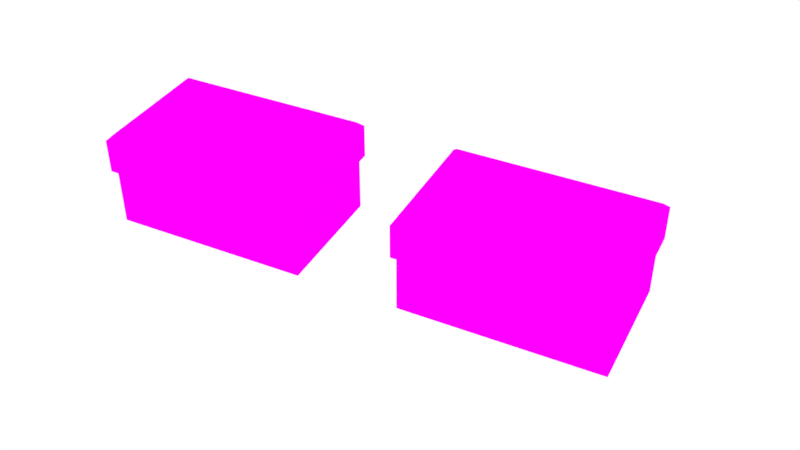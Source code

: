 # Source: medic_and_ammo_box.blend  (saved by Blender 4.1.24; exported with 4.5.12 LTS)
import bpy
from mathutils import Matrix  # noqa: F401  (used for matrix-valued properties, if any)

bpy.ops.wm.read_factory_settings(use_empty=True)
scene = bpy.context.scene
scene.name = 'Scene'

# ---- collections
col_collection = bpy.data.collections.new('Collection'); scene.collection.children.link(col_collection)
col_camera = bpy.data.collections.new('Camera'); col_collection.children.link(col_camera)

# ---- images (referenced by path relative to the original .blend; pixels are not part of the script)
import os
ASSET_DIR = os.environ.get("B2B_ASSET_DIR", "")  # directory of the original .blend (textures are referenced by path, not embedded)
HERE = os.path.dirname(os.path.abspath(__file__))  # packed textures are extracted next to this script under _unpacked/

def load_image(name, relpath, width, height, colorspace="sRGB"):
    """Load a texture the original file referenced (path relative to the .blend, or extracted next to this script)."""
    p = next((c for c in (os.path.join(HERE, relpath), os.path.join(ASSET_DIR, relpath)) if relpath and os.path.exists(c)), "")
    if p:
        img = bpy.data.images.load(p, check_existing=True)
        img.name = name
    else:  # same state as the original file: an image datablock whose file is absent (Cycles renders it pink)
        img = bpy.data.images.new(name, width, height)
        img.source = "FILE"
        img.filepath = "//" + (relpath or name)
    img.colorspace_settings.name = colorspace
    return img
img_medic_ammo_texture_1024x1024 = load_image('medic ammo texture 1024x1024', 'Texture/medic ammo texture 1024x1024.png', 1024, 1024, 'sRGB')

# ---- materials (node trees are filled in below, after node groups)
mat_medic_ammo = bpy.data.materials.new('medic ammo')
mat_medic_ammo.alpha_threshold = 0.0
mat_medic_ammo.use_transparent_shadow = False
mat_medic_ammo.roughness = 0.5
mat_medic_ammo.line_color = (0.0, 0.0, 0.0, 1.0)

# ---- material node trees
mat_medic_ammo.use_nodes = True; mat_medic_ammo.node_tree.nodes.clear()
_N = mat_medic_ammo.node_tree.nodes; _L = mat_medic_ammo.node_tree.links
n0 = _N.new('ShaderNodeOutputMaterial'); n0.name = 'Material Output'; n0.location = (300, 300)
n1 = _N.new('ShaderNodeBsdfPrincipled'); n1.name = 'Principled BSDF'; n1.location = (10, 300)
n1.inputs[3].default_value = 1.0
n2 = _N.new('ShaderNodeTexImage'); n2.name = 'Image Texture'; n2.location = (-280, 280)
n2.image = img_medic_ammo_texture_1024x1024
_L.new(n1.outputs[0], n0.inputs[0])
_L.new(n2.outputs[0], n1.inputs[0])
n0.is_active_output = True

# ---- world
world_world = bpy.data.worlds.new('World'); scene.world = world_world
world_world.use_nodes = True; world_world.node_tree.nodes.clear()
_N = world_world.node_tree.nodes; _L = world_world.node_tree.links
n0 = _N.new('ShaderNodeOutputWorld'); n0.name = 'World Output'; n0.location = (300, 300)
n1 = _N.new('ShaderNodeBackground'); n1.name = 'Background'; n1.location = (10, 300)
n1.inputs[0].default_value = (1.0, 1.0, 1.0, 1.0)
_L.new(n1.outputs[0], n0.inputs[0])
n0.is_active_output = True
world_world.color = (0.05088, 0.05088, 0.05088)
world_world.use_sun_shadow = False
world_world.sun_shadow_jitter_overblur = 0.0

# ---- cameras
cam_camera_001 = bpy.data.cameras.new('Camera.001')

# ---- meshes
me_cube_001 = bpy.data.meshes.new('Cube.001')
me_cube_001.from_pydata([(-0.6579, -0.4137, 0.05541), (-0.6579, 0.4137, 0.05541), (0.6579, -0.4137, 0.05541), (0.6579, 0.4137, 0.05541), (-0.6857, -0.4415, 0.05541), (-0.6857, 0.4415, 0.05541), (0.6857, 0.4415, 0.05541), (0.6857, -0.4415, 0.05541), (-0.6214, -0.3773, -0.3768), (-0.6579, -0.4137, -0.3403), (-0.6214, 0.3773, -0.3768), (-0.6579, 0.4137, -0.3403), (0.6214, -0.3773, -0.3768), (0.6579, -0.4137, -0.3403), (0.6214, 0.3773, -0.3768), (0.6579, 0.4137, -0.3403), (-0.6857, -0.4415, 0.2849), (-0.6492, -0.405, 0.3214), (-0.6492, 0.405, 0.3214), (-0.6857, 0.4415, 0.2849), (0.6492, 0.405, 0.3214), (0.6857, 0.4415, 0.2849), (0.6492, -0.405, 0.3214), (0.6857, -0.4415, 0.2849)], [], [(13, 2, 0, 9), (15, 3, 2, 13), (5, 4, 16, 19), (11, 1, 3, 15), (9, 0, 1, 11), (1, 0, 4, 5), (7, 6, 21, 23), (0, 2, 7, 4), (3, 1, 5, 6), (2, 3, 6, 7), (4, 7, 23, 16), (20, 18, 17, 22), (6, 5, 19, 21), (10, 8, 9, 11), (14, 10, 11, 15), (12, 14, 15, 13), (8, 12, 13, 9), (17, 18, 19, 16), (18, 20, 21, 19), (20, 22, 23, 21), (22, 17, 16, 23), (10, 14, 12, 8)])
_uv = me_cube_001.uv_layers.new(name='UVMap')
_uv.uv.foreach_set('vector', [0.008351, 0.01439, 0.1084, 0.134, 0.1084, 0.3326, 0.008351, 0.4522, 0.3475, 0.01439, 0.2475, 0.134, 0.1084, 0.134, 0.008351, 0.01439, 0.5966, 0.08283, 0.4172, 0.08283, 0.3549, 0.01518, 0.6589, 0.01518, 0.3475, 0.4522, 0.2475, 0.3326, 0.2475, 0.134, 0.3475, 0.01439, 0.008351, 0.4522, 0.1084, 0.3326, 0.2475, 0.3326, 0.3475, 0.4522, 0.4314, 0.331, 0.5808, 0.331, 0.5858, 0.3361, 0.4264, 0.3361, 0.4172, 0.3413, 0.5966, 0.3413, 0.6589, 0.4089, 0.3549, 0.4089, 0.5808, 0.331, 0.5808, 0.09349, 0.5858, 0.08848, 0.5858, 0.3361, 0.4314, 0.09349, 0.4314, 0.331, 0.4264, 0.3361, 0.4264, 0.08848, 0.5808, 0.09349, 0.4314, 0.09349, 0.4264, 0.08848, 0.5858, 0.08848, 0.4172, 0.08283, 0.4172, 0.3413, 0.3549, 0.4089, 0.3549, 0.01518, 0.6809, 0.3205, 0.6802, 0.02431, 0.8678, 0.02355, 0.8685, 0.3197, 0.5966, 0.3413, 0.5966, 0.08283, 0.6589, 0.01518, 0.6589, 0.4089, 0.6867, 0.3557, 0.6882, 0.5303, 0.6762, 0.5428, 0.674, 0.3436, 0.9701, 0.3561, 0.6867, 0.3557, 0.674, 0.3436, 0.9822, 0.3436, 0.9716, 0.5307, 0.9701, 0.3561, 0.9822, 0.3436, 0.9844, 0.5428, 0.6882, 0.5303, 0.9716, 0.5307, 0.9844, 0.5428, 0.6762, 0.5428, 0.8678, 0.02355, 0.6802, 0.02431, 0.6683, 0.0124, 0.8804, 0.01066, 0.6802, 0.02431, 0.6809, 0.3205, 0.6683, 0.3334, 0.6683, 0.0124, 0.6809, 0.3205, 0.8685, 0.3197, 0.8804, 0.3316, 0.6683, 0.3334, 0.8685, 0.3197, 0.8678, 0.02355, 0.8804, 0.01066, 0.8804, 0.3316, 0.6867, 0.3557, 0.9701, 0.3561, 0.9716, 0.5307, 0.6882, 0.5303])
me_cube_001.materials.append(mat_medic_ammo)
me_cube_001.use_mirror_x = True
me_cube_001.use_mirror_y = True
me_cube_001.update()
me_cube_003 = bpy.data.meshes.new('Cube.003')
me_cube_003.from_pydata([(-0.6579, -0.4137, 0.05541), (-0.6579, 0.4137, 0.05541), (0.6579, -0.4137, 0.05541), (0.6579, 0.4137, 0.05541), (-0.6857, -0.4415, 0.05541), (-0.6857, 0.4415, 0.05541), (0.6857, 0.4415, 0.05541), (0.6857, -0.4415, 0.05541), (-0.6214, -0.3773, -0.3768), (-0.6579, -0.4137, -0.3403), (-0.6214, 0.3773, -0.3768), (-0.6579, 0.4137, -0.3403), (0.6214, -0.3773, -0.3768), (0.6579, -0.4137, -0.3403), (0.6214, 0.3773, -0.3768), (0.6579, 0.4137, -0.3403), (-0.6857, -0.4415, 0.2849), (-0.6492, -0.405, 0.3214), (-0.6492, 0.405, 0.3214), (-0.6857, 0.4415, 0.2849), (0.6492, 0.405, 0.3214), (0.6857, 0.4415, 0.2849), (0.6492, -0.405, 0.3214), (0.6857, -0.4415, 0.2849)], [], [(13, 2, 0, 9), (15, 3, 2, 13), (5, 4, 16, 19), (11, 1, 3, 15), (9, 0, 1, 11), (1, 0, 4, 5), (7, 6, 21, 23), (0, 2, 7, 4), (3, 1, 5, 6), (2, 3, 6, 7), (4, 7, 23, 16), (20, 18, 17, 22), (6, 5, 19, 21), (10, 8, 9, 11), (14, 10, 11, 15), (12, 14, 15, 13), (8, 12, 13, 9), (17, 18, 19, 16), (18, 20, 21, 19), (20, 22, 23, 21), (22, 17, 16, 23), (10, 14, 12, 8)])
_uv = me_cube_003.uv_layers.new(name='UVMap')
_uv.uv.foreach_set('vector', [0.9844, 0.9883, 0.8844, 0.8687, 0.8844, 0.67, 0.9844, 0.5505, 0.6452, 0.9883, 0.7453, 0.8687, 0.8844, 0.8687, 0.9844, 0.9883, 0.3961, 0.9198, 0.5755, 0.9198, 0.6379, 0.9875, 0.3338, 0.9875, 0.6452, 0.5505, 0.7453, 0.67, 0.7453, 0.8687, 0.6452, 0.9883, 0.9844, 0.5505, 0.8844, 0.67, 0.7453, 0.67, 0.6452, 0.5505, 0.5609, 0.6716, 0.4115, 0.6716, 0.4065, 0.6666, 0.5659, 0.6666, 0.5755, 0.6614, 0.3961, 0.6614, 0.3338, 0.5938, 0.6379, 0.5938, 0.4115, 0.6716, 0.4115, 0.9092, 0.4065, 0.9142, 0.4065, 0.6666, 0.5609, 0.9092, 0.5609, 0.6716, 0.5659, 0.6666, 0.5659, 0.9142, 0.4115, 0.9092, 0.5609, 0.9092, 0.5659, 0.9142, 0.4065, 0.9142, 0.5755, 0.9198, 0.5755, 0.6614, 0.6379, 0.5938, 0.6379, 0.9875, 0.3118, 0.6822, 0.3125, 0.9784, 0.125, 0.9791, 0.1243, 0.6829, 0.3961, 0.6614, 0.3961, 0.9198, 0.3338, 0.9875, 0.3338, 0.5938, 0.306, 0.647, 0.3045, 0.4724, 0.3165, 0.4599, 0.3188, 0.659, 0.02261, 0.6466, 0.306, 0.647, 0.3188, 0.659, 0.01058, 0.659, 0.02112, 0.4719, 0.02261, 0.6466, 0.01058, 0.659, 0.008351, 0.4599, 0.3045, 0.4724, 0.02112, 0.4719, 0.008351, 0.4599, 0.3165, 0.4599, 0.125, 0.9791, 0.3125, 0.9784, 0.3244, 0.9903, 0.1123, 0.992, 0.3125, 0.9784, 0.3118, 0.6822, 0.3244, 0.6693, 0.3244, 0.9903, 0.3118, 0.6822, 0.1243, 0.6829, 0.1123, 0.671, 0.3244, 0.6693, 0.1243, 0.6829, 0.125, 0.9791, 0.1123, 0.992, 0.1123, 0.671, 0.306, 0.647, 0.02261, 0.6466, 0.02112, 0.4719, 0.3045, 0.4724])
me_cube_003.materials.append(mat_medic_ammo)
me_cube_003.update()

# ---- objects
ob_medic_box = bpy.data.objects.new('Medic box', me_cube_001)
ob_ammo_box = bpy.data.objects.new('Ammo box', me_cube_003)
ob_camera = bpy.data.objects.new('Camera', cam_camera_001)

# ---- transforms, parenting, visibility, modifiers, constraints
ob_medic_box.location = (-1.0, -1.242e-09, 0.3583)
ob_medic_box.use_mesh_mirror_x = True
ob_medic_box.use_mesh_mirror_y = True
ob_ammo_box.location = (1.0, -1.242e-09, 0.3583)
ob_camera.location = (2.6, -4.914, 4.406)
ob_camera.rotation_euler = (0.9285, 5.042e-07, 0.4608)

# ---- collection membership
col_collection.objects.link(ob_medic_box)
col_collection.objects.link(ob_ammo_box)
col_camera.objects.link(ob_camera)

# ---- scene / render settings (as saved in the file)
scene.camera = ob_camera
scene.frame_start = 1; scene.frame_end = 250; scene.frame_set(1)
scene.render.engine = 'BLENDER_EEVEE_NEXT'
scene.cycles.sampling_pattern = 'TABULATED_SOBOL'
scene.eevee.use_gtao = True
scene.eevee.ray_tracing_options.trace_max_roughness = 0.0
scene.eevee.use_raytracing = True
scene.view_settings.view_transform = 'Standard'
bpy.context.view_layer.update()
